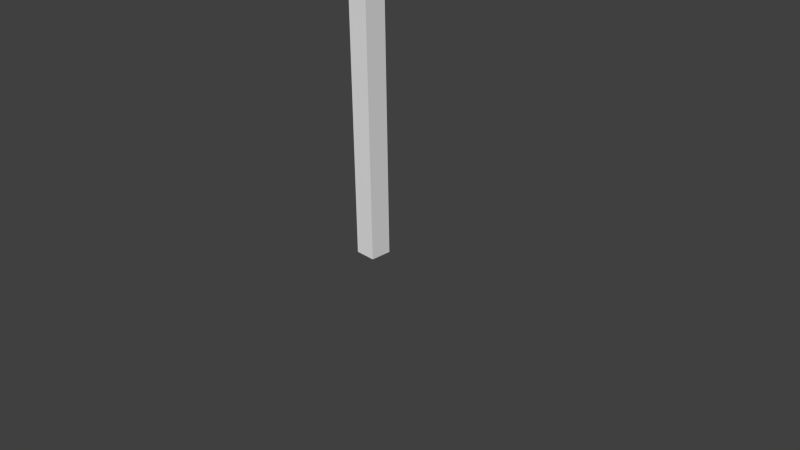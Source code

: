 # Source: Roadsign.blend  (saved by Blender 2.67.0; exported with 4.5.12 LTS)
import bpy
from mathutils import Matrix  # noqa: F401  (used for matrix-valued properties, if any)

bpy.ops.wm.read_factory_settings(use_empty=True)
scene = bpy.context.scene
scene.name = 'Scene'

# ---- collections
col_collection_1 = bpy.data.collections.new('Collection 1'); scene.collection.children.link(col_collection_1)

# ---- materials (node trees are filled in below, after node groups)
mat_sign = bpy.data.materials.new('sign')
mat_sign.alpha_threshold = 0.0
mat_sign.use_transparent_shadow = False
mat_sign.roughness = 0.5
mat_sign.line_color = (0.0, 0.0, 0.0, 1.0)

# ---- material node trees

# ---- world
world_world = bpy.data.worlds.new('World'); scene.world = world_world
world_world.color = (0.05088, 0.05088, 0.05088)
world_world.use_sun_shadow = False
world_world.sun_shadow_jitter_overblur = 0.0
world_world.cycles.sampling_method = 'MANUAL'
world_world.cycles.sample_map_resolution = 256

# ---- cameras
cam_camera = bpy.data.cameras.new('Camera')
cam_camera.clip_end = 100.0
cam_camera.lens = 35.0
cam_camera.sensor_width = 32.0
cam_camera.sensor_height = 18.0
cam_camera.ortho_scale = 7.314
cam_camera.dof.focus_distance = 0.0
cam_camera.dof.aperture_fstop = 128.0

# ---- meshes
me_cube = bpy.data.meshes.new('Cube')
me_cube.from_pydata([(1.0, 1.0, 0.227), (1.0, -1.0, 0.227), (-1.0, -1.0, 0.227), (-1.0, 1.0, 0.227), (1.0, 1.0, 46.95), (1.0, -1.0, 46.95), (-1.0, -1.0, 46.95), (-1.0, 1.0, 46.95), (1.0, 1.0, 43.21), (1.0, -1.0, 43.21), (-1.0, -1.0, 43.21), (-1.0, 1.0, 43.21), (-1.0, 1.0, 33.43), (-1.0, -1.0, 33.43), (1.0, -1.0, 33.43), (1.0, 1.0, 33.43), (1.0, -3.426, 31.24), (1.527, -3.426, 31.24), (1.527, -3.426, 27.19), (1.0, -3.426, 27.19), (1.0, 1.0, 31.24), (1.0, -1.0, 31.24), (-1.0, -1.0, 31.24), (-1.0, 1.0, 31.24), (1.708, -1.0, 37.32), (1.551, 1.0, 43.21), (1.551, -1.0, 43.21), (1.551, -1.0, 39.55), (1.551, 1.0, 39.55), (-1.0, 1.0, 39.55), (-1.0, -1.0, 39.55), (1.0, -1.0, 39.55), (1.0, 1.0, 39.55), (1.0, 1.0, 37.32), (1.0, -1.0, 37.32), (-1.0, -1.0, 37.32), (-1.0, 1.0, 37.32), (1.0, -2.913, 43.21), (1.551, -2.913, 43.21), (1.551, -2.913, 39.55), (1.0, -2.913, 39.55), (1.527, 1.0, 31.24), (1.527, -1.0, 31.24), (1.527, 1.0, 27.19), (1.527, -1.0, 27.19), (1.0, 1.0, 27.19), (1.0, -1.0, 27.19), (-1.0, -1.0, 27.19), (-1.0, 1.0, 27.19), (1.0, 10.64, 31.24), (1.527, 10.64, 31.24), (1.527, 10.64, 27.19), (1.0, 10.64, 27.19), (1.0, 9.806, 39.55), (1.551, 9.806, 39.55), (1.551, 9.806, 43.21), (1.0, 9.806, 43.21), (1.708, 1.0, 37.32), (1.708, 1.0, 33.43), (1.0, 12.37, 41.38), (1.551, 12.37, 41.38), (1.0, 13.12, 29.02), (1.527, 13.12, 29.02), (1.708, -1.0, 33.43), (1.0, -7.511, 33.43), (1.708, -7.511, 37.32), (1.0, -7.511, 37.32), (1.708, -7.511, 33.43), (1.0, -9.855, 35.38), (1.708, -9.855, 35.38), (1.0, 2.932, 33.43), (1.0, 2.932, 37.32), (1.708, 2.932, 37.32), (1.708, 2.932, 33.43)], [], [(0, 1, 2, 3), (4, 7, 6, 5), (8, 4, 5, 9), (9, 5, 6, 10), (10, 6, 7, 11), (45, 0, 3, 48), (25, 28, 54, 55), (31, 9, 10, 30), (30, 10, 11, 29), (4, 8, 11, 7), (34, 31, 30, 35), (33, 32, 31, 34), (32, 33, 36, 29), (22, 13, 12, 23), (13, 35, 36, 12), (8, 32, 29, 11), (35, 30, 29, 36), (20, 15, 14, 21), (47, 22, 23, 48), (14, 34, 35, 13), (46, 45, 43, 44), (21, 14, 13, 22), (15, 20, 23, 12), (33, 15, 12, 36), (43, 41, 42, 44), (46, 21, 22, 47), (0, 45, 46, 1), (20, 21, 42, 41), (20, 45, 48, 23), (1, 46, 47, 2), (2, 47, 48, 3), (44, 42, 17, 18), (41, 43, 51, 50), (28, 25, 26, 27), (31, 32, 28, 27), (8, 9, 26, 25), (27, 26, 38, 39), (28, 32, 53, 54), (8, 25, 55, 56), (32, 8, 56, 53), (33, 34, 24, 57), (43, 45, 52, 51), (45, 20, 49, 52), (20, 41, 50, 49), (16, 19, 18, 17), (21, 46, 19, 16), (46, 44, 18, 19), (42, 21, 16, 17), (37, 40, 39, 38), (26, 9, 37, 38), (9, 31, 40, 37), (31, 27, 39, 40), (58, 57, 24, 63), (56, 55, 60, 59), (54, 53, 59, 60), (53, 56, 59), (49, 50, 62, 61), (55, 54, 60), (50, 51, 62), (57, 58, 73, 72), (52, 49, 61), (51, 52, 61, 62), (63, 24, 65, 67), (14, 15, 58, 63), (34, 14, 64, 66), (14, 63, 67, 64), (24, 34, 66, 65), (66, 64, 68), (65, 66, 68, 69), (67, 65, 69), (64, 67, 69, 68), (70, 71, 72, 73), (58, 15, 70, 73), (33, 57, 72, 71), (15, 33, 71, 70)])
_uv = me_cube.uv_layers.new(name='UVMap')
_uv.uv.foreach_set('vector', [-0.004578, 0.4184, -0.004578, 0.4184, -0.004578, 0.4184, -0.004578, 0.4184, 0.0, 0.0, 0.0, 0.0, 0.0, 0.0, 0.0, 0.0, 0.2867, 0.04241, 0.2867, 0.2757, 0.162, 0.2757, 0.162, 0.04241, 0.9153, 0.3756, 0.9954, 0.3756, 0.9954, 0.4184, 0.9153, 0.4184, 0.9153, 0.3756, 0.9954, 0.3756, 0.9954, 0.4184, 0.9153, 0.4184, 0.5641, 0.4184, -0.004557, 0.4184, -0.004557, 0.3756, 0.5641, 0.3756, 0.6316, 0.9762, 0.6316, 0.833, 0.9767, 0.833, 0.9767, 0.9762, 0.8371, 0.3756, 0.9153, 0.3756, 0.9153, 0.4184, 0.8371, 0.4184, 0.8371, 0.3756, 0.9153, 0.3756, 0.9153, 0.4184, 0.8371, 0.4184, 0.9954, 0.4184, 0.9153, 0.4184, 0.9153, 0.3756, 0.9954, 0.3756, 0.7894, 0.3756, 0.8371, 0.3756, 0.8371, 0.4184, 0.7894, 0.4184, 0.2997, 0.1025, 0.2997, 0.2869, 0.1343, 0.2869, 0.1343, 0.1025, 0.8371, 0.4184, 0.7894, 0.4184, 0.7894, 0.3756, 0.8371, 0.3756, 0.6593, 0.3756, 0.7061, 0.3756, 0.7061, 0.4184, 0.6593, 0.4184, 0.7061, 0.3756, 0.7894, 0.3756, 0.7894, 0.4184, 0.7061, 0.4184, 0.9153, 0.4184, 0.8371, 0.4184, 0.8371, 0.3756, 0.9153, 0.3756, 0.7894, 0.3756, 0.8371, 0.3756, 0.8371, 0.4184, 0.7894, 0.4184, 0.2904, 0.117, 0.2904, 0.2814, 0.14, 0.2814, 0.14, 0.117, 0.5641, 0.3756, 0.6593, 0.3756, 0.6593, 0.4184, 0.5641, 0.4184, 0.706, 0.3756, 0.7894, 0.3756, 0.7894, 0.4184, 0.706, 0.4184, 0.157, 0.3564, 0.2262, 0.3564, 0.2262, 0.3746, 0.157, 0.3746, 0.6592, 0.3756, 0.706, 0.3756, 0.706, 0.4184, 0.6592, 0.4184, 0.7061, 0.4184, 0.6593, 0.4184, 0.6593, 0.3756, 0.7061, 0.3756, 0.7894, 0.4184, 0.7061, 0.4184, 0.7061, 0.3756, 0.7894, 0.3756, 0.5294, 0.501, 0.5294, 0.6596, 0.4512, 0.6596, 0.4512, 0.501, 0.5641, 0.3756, 0.6592, 0.3756, 0.6592, 0.4184, 0.5641, 0.4184, -0.00455, 0.3431, 0.9954, 0.3431, 0.9954, 0.4184, -0.00455, 0.4184, 0.0, 0.0, 0.0, 0.0, 0.0, 0.0, 0.0, 0.0, 0.6593, 0.4184, 0.5641, 0.4184, 0.5641, 0.3756, 0.6593, 0.3756, -0.004557, 0.3756, 0.5641, 0.3756, 0.5641, 0.4184, -0.004557, 0.4184, -0.004557, 0.3756, 0.5641, 0.3756, 0.5641, 0.4184, -0.004557, 0.4184, 0.4512, 0.501, 0.4512, 0.6596, 0.3563, 0.6596, 0.3563, 0.501, 0.5294, 0.6596, 0.5294, 0.501, 0.9064, 0.501, 0.9064, 0.6596, 0.6316, 0.833, 0.6316, 0.9762, 0.5532, 0.9762, 0.5532, 0.833, 0.1504, 0.3197, 0.207, 0.3196, 0.207, 0.3352, 0.1504, 0.3352, 0.8824, 0.3195, 0.9388, 0.3195, 0.9388, 0.3351, 0.8824, 0.3351, 0.5532, 0.833, 0.5532, 0.9762, 0.4782, 0.9762, 0.4782, 0.833, 0.207, 0.3352, 0.207, 0.3196, 0.456, 0.3195, 0.456, 0.3351, 0.8824, 0.3195, 0.8824, 0.3351, 0.6338, 0.335, 0.6338, 0.3195, 0.5583, 0.2704, 0.5583, 0.1289, 0.8993, 0.1289, 0.8993, 0.2704, 0.04811, 0.4388, 0.09884, 0.4387, 0.09884, 0.4567, 0.04812, 0.4567, 0.2262, 0.3746, 0.2262, 0.3564, 0.5356, 0.3564, 0.5356, 0.3746, 0.5774, 0.274, 0.5774, 0.116, 0.8953, 0.116, 0.8953, 0.274, 1.076, 0.3566, 1.076, 0.3748, 0.766, 0.3747, 0.766, 0.3565, -0.08057, 0.3565, 0.07315, 0.3564, 0.07316, 0.3747, -0.08056, 0.3747, 0.3563, 0.2651, 0.3563, 0.09405, 0.4496, 0.09405, 0.4496, 0.2651, 0.157, 0.3564, 0.157, 0.3746, 0.07316, 0.3747, 0.07315, 0.3564, 0.0, 0.0, 0.0, 0.0, 0.0, 0.0, 0.0, 0.0, -0.00714, 0.3197, 0.09628, 0.3197, 0.09628, 0.3352, -0.00714, 0.3352, 0.9388, 0.3351, 0.9388, 0.3195, 0.9928, 0.3195, 0.9928, 0.3351, 0.3626, 0.2621, 0.3626, 0.1051, 0.4448, 0.1051, 0.4448, 0.2621, 0.1504, 0.3197, 0.1504, 0.3352, 0.09628, 0.3352, 0.09628, 0.3197, 0.8733, 0.667, 0.8733, 0.8163, 0.7966, 0.8163, 0.7966, 0.667, 0.6338, 0.3195, 0.6338, 0.335, 0.5449, 0.3351, 0.5449, 0.3195, 0.456, 0.3351, 0.456, 0.3195, 0.5449, 0.3195, 0.5449, 0.3351, 0.8993, 0.2704, 0.8993, 0.1289, 0.9985, 0.1996, 0.766, 0.3565, 0.766, 0.3747, 0.6507, 0.3747, 0.6507, 0.3564, 0.9767, 0.9762, 0.9767, 0.833, 1.077, 0.9046, 0.9064, 0.6596, 0.9064, 0.501, 1.003, 0.5726, 0.8733, 0.8163, 0.8733, 0.667, 0.9474, 0.667, 0.9474, 0.8163, 0.8953, 0.274, 0.8953, 0.116, 0.9833, 0.195, 0.5356, 0.3746, 0.5356, 0.3564, 0.6507, 0.3564, 0.6507, 0.3747, 0.7966, 0.667, 0.7966, 0.8163, 0.5468, 0.8163, 0.5468, 0.667, 0.8078, 0.4387, 0.8584, 0.4388, 0.8583, 0.4567, 0.8078, 0.4566, 0.983, 0.1201, 0.983, 0.2719, 0.5562, 0.2719, 0.5562, 0.1201, 0.8078, 0.4387, 0.8078, 0.4566, 0.5308, 0.4566, 0.5309, 0.4387, 0.09884, 0.4567, 0.09884, 0.4387, 0.3765, 0.4387, 0.3765, 0.4566, 0.5562, 0.1201, 0.5562, 0.2719, 0.4649, 0.196, 0.3765, 0.4566, 0.3765, 0.4387, 0.4537, 0.4386, 0.4537, 0.4566, 0.5468, 0.667, 0.5468, 0.8163, 0.4569, 0.7417, 0.5309, 0.4387, 0.5308, 0.4566, 0.4537, 0.4566, 0.4537, 0.4386, 0.9072, 0.4388, 1.006, 0.4388, 1.006, 0.4567, 0.9072, 0.4567, 0.8583, 0.4567, 0.8584, 0.4388, 0.9072, 0.4388, 0.9072, 0.4567, 0.04811, 0.4388, 0.04812, 0.4567, -0.0008789, 0.4567, -0.000885, 0.4388, 0.3702, 0.2941, 0.3702, 0.1213, 0.4559, 0.1213, 0.4559, 0.2941])
me_cube.materials.append(mat_sign)
me_cube.use_remesh_preserve_volume = False
me_cube.use_remesh_preserve_attributes = False
me_cube.use_mirror_vertex_groups = False
me_cube.update()

# ---- objects
ob_cube = bpy.data.objects.new('Cube', me_cube)
ob_camera = bpy.data.objects.new('Camera', cam_camera)

# ---- transforms, parenting, visibility, modifiers, constraints
ob_cube.location = (0.0, 0.0, 0.0)
ob_cube.scale = (0.1428, 0.1428, 0.1428)
ob_cube.lock_rotations_4d = False
ob_cube.empty_display_type = 'ARROWS'
ob_cube.lineart.crease_threshold = 0.0
ob_camera.location = (7.481, -6.508, 5.344)
ob_camera.rotation_euler = (1.109, 0.01082, 0.8149)
ob_camera.lock_rotations_4d = False
ob_camera.empty_display_type = 'ARROWS'
ob_camera.color = (0.0, 0.0, 0.0, 0.0)
ob_camera.display_type = 'WIRE'
ob_camera.lineart.crease_threshold = 0.0

# ---- collection membership
col_collection_1.objects.link(ob_cube)
col_collection_1.objects.link(ob_camera)

# ---- scene / render settings (as saved in the file)
scene.camera = ob_camera
scene.frame_start = 1; scene.frame_end = 250; scene.frame_set(1)
scene.render.engine = 'BLENDER_EEVEE_NEXT'
scene.render.image_settings.color_mode = 'RGB'
scene.render.image_settings.compression = 90
scene.render.resolution_percentage = 50
scene.render.dither_intensity = 0.0
scene.cycles.use_denoising = False
scene.cycles.samples = 10
scene.cycles.sampling_pattern = 'TABULATED_SOBOL'
scene.cycles.light_sampling_threshold = 0.0
scene.cycles.use_adaptive_sampling = False
scene.cycles.use_light_tree = False
scene.cycles.blur_glossy = 0.0
scene.cycles.volume_bounces = 1
scene.cycles.pixel_filter_type = 'GAUSSIAN'
scene.cycles.sample_clamp_indirect = 0.0
scene.view_settings.view_transform = 'Standard'
bpy.context.view_layer.update()

# ---- added for rendering (the .blend has no usable light): sun
light_auto_sun = bpy.data.lights.new('AutoSun', 'SUN')
light_auto_sun.energy = 3.0
light_auto_sun.angle = 0.0523599
ob_auto_sun = bpy.data.objects.new('AutoSun', light_auto_sun)
scene.collection.objects.link(ob_auto_sun)
ob_auto_sun.rotation_euler = (0.872665, 0.174533, 0.523599)
bpy.context.view_layer.update()
